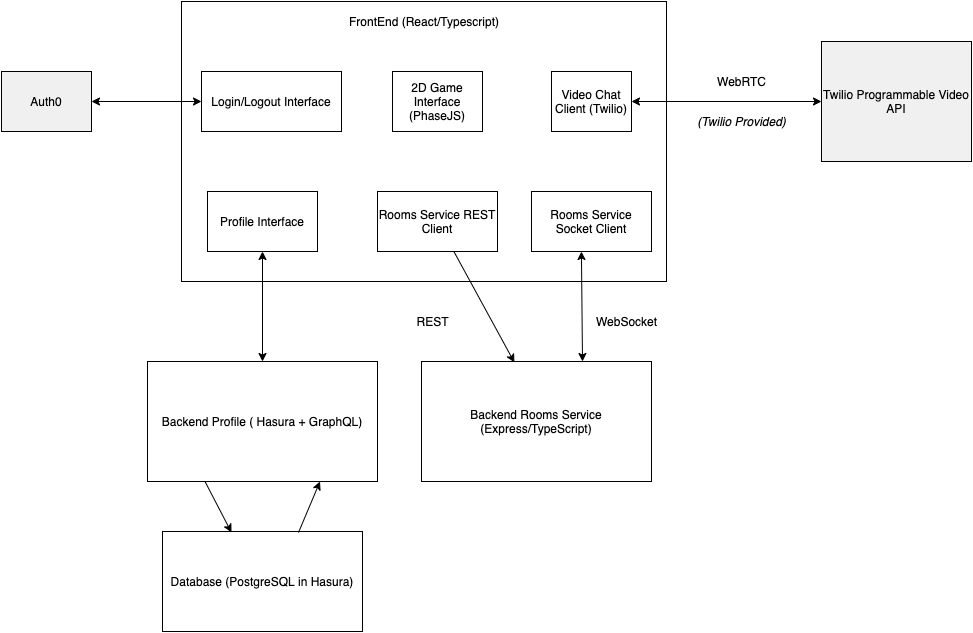

The diagram above was exported from draw.io. Its source (the exported page's mxGraphModel, read from the mxfile embedded in the PNG):
<mxGraphModel dx="3480" dy="1131" grid="1" gridSize="10" guides="1" tooltips="1" connect="1" arrows="1" fold="1" page="1" pageScale="1" pageWidth="1169" pageHeight="827" math="0" shadow="0">
  <root>
    <mxCell id="0" />
    <mxCell id="1" parent="0" />
    <mxCell id="ib2rx0O5rp7wKwjmEStg-8" value="Backend Profile ( Hasura + GraphQL)" style="rounded=0;whiteSpace=wrap;html=1;" parent="1" vertex="1">
      <mxGeometry x="-844" y="380" width="230" height="120" as="geometry" />
    </mxCell>
    <mxCell id="ib2rx0O5rp7wKwjmEStg-9" value="Database (PostgreSQL in Hasura)" style="rounded=0;whiteSpace=wrap;html=1;" parent="1" vertex="1">
      <mxGeometry x="-829" y="550" width="200" height="100" as="geometry" />
    </mxCell>
    <mxCell id="ib2rx0O5rp7wKwjmEStg-10" value="" style="endArrow=classic;html=1;entryX=0.345;entryY=0.01;entryDx=0;entryDy=0;entryPerimeter=0;exitX=0.25;exitY=1;exitDx=0;exitDy=0;" parent="1" source="ib2rx0O5rp7wKwjmEStg-8" target="ib2rx0O5rp7wKwjmEStg-9" edge="1">
      <mxGeometry width="50" height="50" relative="1" as="geometry">
        <mxPoint x="-820" y="500" as="sourcePoint" />
        <mxPoint x="-770" y="450" as="targetPoint" />
      </mxGeometry>
    </mxCell>
    <mxCell id="ib2rx0O5rp7wKwjmEStg-11" value="" style="endArrow=classic;html=1;exitX=0.68;exitY=0.01;exitDx=0;exitDy=0;exitPerimeter=0;entryX=0.75;entryY=1;entryDx=0;entryDy=0;" parent="1" source="ib2rx0O5rp7wKwjmEStg-9" target="ib2rx0O5rp7wKwjmEStg-8" edge="1">
      <mxGeometry width="50" height="50" relative="1" as="geometry">
        <mxPoint x="-820" y="500" as="sourcePoint" />
        <mxPoint x="-770" y="450" as="targetPoint" />
      </mxGeometry>
    </mxCell>
    <mxCell id="qKmzpabeaFxgqvUjNwEA-1" value="" style="rounded=0;whiteSpace=wrap;html=1;" parent="1" vertex="1">
      <mxGeometry x="-810" y="20" width="485" height="280" as="geometry" />
    </mxCell>
    <mxCell id="qKmzpabeaFxgqvUjNwEA-2" value="FrontEnd (React/Typescript)" style="text;html=1;strokeColor=none;fillColor=none;align=center;verticalAlign=middle;whiteSpace=wrap;rounded=0;" parent="1" vertex="1">
      <mxGeometry x="-722.5" y="30" width="310" height="20" as="geometry" />
    </mxCell>
    <mxCell id="qKmzpabeaFxgqvUjNwEA-3" value="2D Game Interface&lt;br&gt;(PhaseJS)" style="rounded=0;whiteSpace=wrap;html=1;" parent="1" vertex="1">
      <mxGeometry x="-599" y="90" width="90" height="60" as="geometry" />
    </mxCell>
    <mxCell id="qKmzpabeaFxgqvUjNwEA-4" value="Video Chat Client (Twilio)" style="rounded=0;whiteSpace=wrap;html=1;" parent="1" vertex="1">
      <mxGeometry x="-440" y="90" width="80" height="60" as="geometry" />
    </mxCell>
    <mxCell id="qKmzpabeaFxgqvUjNwEA-5" value="Rooms Service REST Client" style="rounded=0;whiteSpace=wrap;html=1;" parent="1" vertex="1">
      <mxGeometry x="-614" y="210" width="120" height="60" as="geometry" />
    </mxCell>
    <mxCell id="qKmzpabeaFxgqvUjNwEA-6" value="Rooms Service Socket Client" style="rounded=0;whiteSpace=wrap;html=1;" parent="1" vertex="1">
      <mxGeometry x="-460" y="210" width="120" height="60" as="geometry" />
    </mxCell>
    <mxCell id="qKmzpabeaFxgqvUjNwEA-7" value="Backend Rooms Service (Express/TypeScript)" style="rounded=0;whiteSpace=wrap;html=1;" parent="1" vertex="1">
      <mxGeometry x="-570" y="380" width="230" height="120" as="geometry" />
    </mxCell>
    <mxCell id="qKmzpabeaFxgqvUjNwEA-8" value="" style="endArrow=classic;html=1;entryX=0.404;entryY=0.008;entryDx=0;entryDy=0;entryPerimeter=0;" parent="1" target="qKmzpabeaFxgqvUjNwEA-7" edge="1" source="qKmzpabeaFxgqvUjNwEA-5">
      <mxGeometry width="50" height="50" relative="1" as="geometry">
        <mxPoint x="-590" y="270" as="sourcePoint" />
        <mxPoint x="-530" y="380" as="targetPoint" />
      </mxGeometry>
    </mxCell>
    <mxCell id="qKmzpabeaFxgqvUjNwEA-9" value="" style="endArrow=classic;startArrow=classic;html=1;entryX=0.5;entryY=1;entryDx=0;entryDy=0;exitX=0.7;exitY=0;exitDx=0;exitDy=0;exitPerimeter=0;" parent="1" source="qKmzpabeaFxgqvUjNwEA-7" edge="1">
      <mxGeometry width="50" height="50" relative="1" as="geometry">
        <mxPoint x="-440.00000000000006" y="380" as="sourcePoint" />
        <mxPoint x="-410.08" y="270" as="targetPoint" />
      </mxGeometry>
    </mxCell>
    <mxCell id="qKmzpabeaFxgqvUjNwEA-10" value="Twilio Programmable Video API" style="rounded=0;whiteSpace=wrap;html=1;fillColor=#F0F0F0;" parent="1" vertex="1">
      <mxGeometry x="-170" y="60" width="150" height="120" as="geometry" />
    </mxCell>
    <mxCell id="qKmzpabeaFxgqvUjNwEA-11" value="" style="endArrow=classic;startArrow=classic;html=1;entryX=0;entryY=0.5;entryDx=0;entryDy=0;exitX=1;exitY=0.5;exitDx=0;exitDy=0;" parent="1" target="qKmzpabeaFxgqvUjNwEA-10" edge="1" source="qKmzpabeaFxgqvUjNwEA-4">
      <mxGeometry width="50" height="50" relative="1" as="geometry">
        <mxPoint x="-330" y="170" as="sourcePoint" />
        <mxPoint x="-400.0799999999999" y="280" as="targetPoint" />
      </mxGeometry>
    </mxCell>
    <mxCell id="qKmzpabeaFxgqvUjNwEA-12" value="WebRTC" style="text;html=1;align=center;verticalAlign=middle;resizable=0;points=[];autosize=1;" parent="1" vertex="1">
      <mxGeometry x="-280" y="90" width="60" height="20" as="geometry" />
    </mxCell>
    <mxCell id="qKmzpabeaFxgqvUjNwEA-13" value="&lt;i&gt;(Twilio Provided)&lt;/i&gt;" style="text;html=1;align=center;verticalAlign=middle;resizable=0;points=[];autosize=1;" parent="1" vertex="1">
      <mxGeometry x="-300" y="130" width="100" height="20" as="geometry" />
    </mxCell>
    <mxCell id="qKmzpabeaFxgqvUjNwEA-14" value="REST" style="text;html=1;align=center;verticalAlign=middle;resizable=0;points=[];autosize=1;" parent="1" vertex="1">
      <mxGeometry x="-584" y="330" width="50" height="20" as="geometry" />
    </mxCell>
    <mxCell id="qKmzpabeaFxgqvUjNwEA-15" value="WebSocket" style="text;html=1;align=center;verticalAlign=middle;resizable=0;points=[];autosize=1;" parent="1" vertex="1">
      <mxGeometry x="-405" y="330" width="80" height="20" as="geometry" />
    </mxCell>
    <mxCell id="qKmzpabeaFxgqvUjNwEA-19" value="Profile Interface" style="rounded=0;whiteSpace=wrap;html=1;" parent="1" vertex="1">
      <mxGeometry x="-784" y="210" width="110" height="60" as="geometry" />
    </mxCell>
    <mxCell id="RLPUxYCP-UpoW1QS9JYh-1" value="Login/Logout Interface&lt;br&gt;" style="rounded=0;whiteSpace=wrap;html=1;" parent="1" vertex="1">
      <mxGeometry x="-790" y="90" width="140" height="60" as="geometry" />
    </mxCell>
    <mxCell id="qgq2KrRP_thZpYZxaDlo-7" value="" style="endArrow=classic;startArrow=classic;html=1;entryX=0.5;entryY=1;entryDx=0;entryDy=0;" edge="1" parent="1" source="ib2rx0O5rp7wKwjmEStg-8" target="qKmzpabeaFxgqvUjNwEA-19">
      <mxGeometry width="50" height="50" relative="1" as="geometry">
        <mxPoint x="-740" y="414" as="sourcePoint" />
        <mxPoint x="-726.0799999999999" y="274" as="targetPoint" />
      </mxGeometry>
    </mxCell>
    <mxCell id="qgq2KrRP_thZpYZxaDlo-9" value="Auth0" style="rounded=0;whiteSpace=wrap;html=1;fillColor=#F0F0F0;" vertex="1" parent="1">
      <mxGeometry x="-990" y="90" width="90" height="60" as="geometry" />
    </mxCell>
    <mxCell id="qgq2KrRP_thZpYZxaDlo-10" value="" style="endArrow=classic;startArrow=classic;html=1;entryX=1;entryY=0.5;entryDx=0;entryDy=0;exitX=0;exitY=0.5;exitDx=0;exitDy=0;" edge="1" parent="1" source="RLPUxYCP-UpoW1QS9JYh-1" target="qgq2KrRP_thZpYZxaDlo-9">
      <mxGeometry width="50" height="50" relative="1" as="geometry">
        <mxPoint x="-719" y="390" as="sourcePoint" />
        <mxPoint x="-719" y="280" as="targetPoint" />
      </mxGeometry>
    </mxCell>
  </root>
</mxGraphModel>